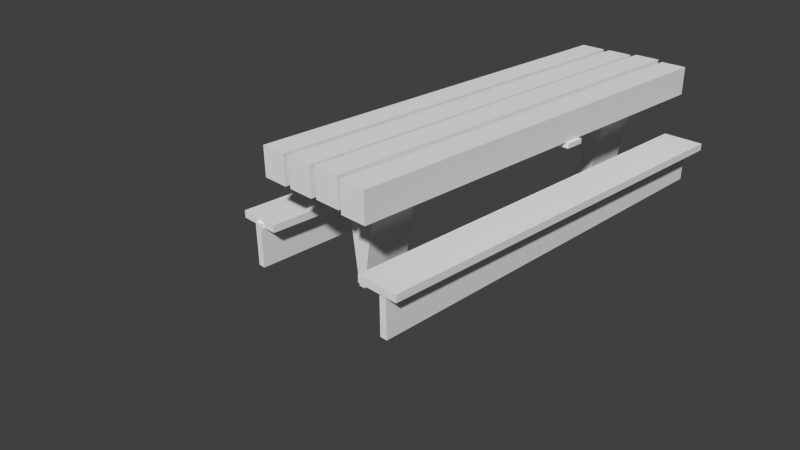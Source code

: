 # Source: Picnic_Table2.blend  (saved by Blender 2.69.0; exported with 4.5.12 LTS)
import bpy
from mathutils import Matrix  # noqa: F401  (used for matrix-valued properties, if any)

bpy.ops.wm.read_factory_settings(use_empty=True)
scene = bpy.context.scene
scene.name = 'Scene'

# ---- collections
col_collection_1 = bpy.data.collections.new('Collection 1'); scene.collection.children.link(col_collection_1)

# ---- materials (node trees are filled in below, after node groups)
mat_material = bpy.data.materials.new('Material')
mat_material.alpha_threshold = 0.0
mat_material.use_transparent_shadow = False
mat_material.roughness = 0.5
mat_material.line_color = (0.0, 0.0, 0.0, 1.0)

# ---- material node trees

# ---- world
world_world = bpy.data.worlds.new('World'); scene.world = world_world
world_world.color = (0.05088, 0.05088, 0.05088)
world_world.use_sun_shadow = False
world_world.sun_shadow_jitter_overblur = 0.0
world_world.cycles.sampling_method = 'MANUAL'
world_world.cycles.sample_map_resolution = 256

# ---- cameras
cam_camera = bpy.data.cameras.new('Camera')
cam_camera.clip_end = 100.0
cam_camera.lens = 35.0
cam_camera.sensor_width = 32.0
cam_camera.sensor_height = 18.0
cam_camera.ortho_scale = 7.314
cam_camera.dof.focus_distance = 0.0
cam_camera.dof.aperture_fstop = 128.0

# ---- meshes
me_cube_011 = bpy.data.meshes.new('Cube.011')
me_cube_011.from_pydata([(-1.0, -1.0, 0.7991), (-1.0, -0.7112, 0.7991), (1.0, -0.7112, 0.7991), (1.0, -1.0, 0.7991), (-1.0, -1.0, 0.8731), (-1.0, -0.7112, 0.8731), (1.0, -0.7112, 0.8731), (1.0, -1.0, 0.8731)], [], [(4, 5, 1, 0), (5, 6, 2, 1), (6, 7, 3, 2), (7, 4, 0, 3), (0, 1, 2, 3), (7, 6, 5, 4)])
_uv = me_cube_011.uv_layers.new(name='UVMap')
_uv.uv.foreach_set('vector', [0.7107, 0.05235, 0.819, 0.05235, 0.819, 0.01535, 0.7107, 0.01535, 0.1474, 0.05235, 0.8974, 0.05235, 0.8974, 0.01535, 0.1474, 0.01535, 0.819, 0.05235, 0.7107, 0.05235, 0.7107, 0.01535, 0.819, 0.01535, 0.1474, 0.05235, -0.6026, 0.05235, -0.6026, 0.01535, 0.1474, 0.01535, 0.1474, 0.781, 0.1474, 0.9254, 0.8974, 0.9254, 0.8974, 0.781, 0.1474, 0.781, 0.1474, 0.9254, -0.6026, 0.9254, -0.6026, 0.781])
me_cube_011.use_remesh_preserve_volume = False
me_cube_011.use_remesh_preserve_attributes = False
me_cube_011.use_mirror_vertex_groups = False
me_cube_011.update()
me_cube_010 = bpy.data.meshes.new('Cube.010')
me_cube_010.from_pydata([(0.3646, -3.4, -0.7301), (0.3646, 3.031, -0.7301), (1.0, 3.031, -0.7301), (1.0, -3.4, -0.7301), (0.3646, -3.4, -0.6213), (0.3646, 3.031, -0.6213), (1.0, 3.031, -0.6213), (1.0, -3.4, -0.6213)], [], [(4, 5, 1, 0), (5, 6, 2, 1), (6, 7, 3, 2), (7, 4, 0, 3), (0, 1, 2, 3), (7, 6, 5, 4)])
_uv = me_cube_010.uv_layers.new(name='UV coord')
_uv.uv.foreach_set('vector', [0.0, 0.0, 1.0, 0.0, 1.0, 1.0, 0.0, 1.0, 0.0, 0.0, 1.0, 0.0, 1.0, 1.0, 0.0, 1.0, 0.0, 0.0, 1.0, 0.0, 1.0, 1.0, 0.0, 1.0, 0.0, 0.0, 1.0, 0.0, 1.0, 1.0, 0.0, 1.0, 0.0, 0.0, 1.0, 0.0, 1.0, 1.0, 0.0, 1.0, 0.0, 0.0, 1.0, 0.0, 1.0, 1.0, 0.0, 1.0])
me_cube_010.use_remesh_preserve_volume = False
me_cube_010.use_remesh_preserve_attributes = False
me_cube_010.use_mirror_vertex_groups = False
me_cube_010.update()
me_cube_009 = bpy.data.meshes.new('Cube.009')
me_cube_009.from_pydata([(0.3646, -3.4, -0.7301), (0.3646, 3.031, -0.7301), (1.0, 3.031, -0.7301), (1.0, -3.4, -0.7301), (0.3646, -3.4, -0.6213), (0.3646, 3.031, -0.6213), (1.0, 3.031, -0.6213), (1.0, -3.4, -0.6213)], [], [(4, 5, 1, 0), (5, 6, 2, 1), (6, 7, 3, 2), (7, 4, 0, 3), (0, 1, 2, 3), (7, 6, 5, 4)])
_uv = me_cube_009.uv_layers.new(name='UV coord')
_uv.uv.foreach_set('vector', [0.05609, 0.0926, 0.05609, 0.9587, 0.01528, 0.9587, 0.01528, 0.0926, 0.05609, 0.9587, 0.2943, 0.9587, 0.2943, 0.9733, 0.05609, 0.9733, 0.2943, 0.9587, 0.2943, 0.0926, 0.3352, 0.0926, 0.3352, 0.9587, 0.2943, 0.0926, 0.05609, 0.0926, 0.05609, 0.07795, 0.2943, 0.07795, 0.5734, 0.0926, 0.5734, 0.9587, 0.3352, 0.9587, 0.3352, 0.0926, 0.2943, 0.0926, 0.2943, 0.9587, 0.05609, 0.9587, 0.05609, 0.0926])
me_cube_009.use_remesh_preserve_volume = False
me_cube_009.use_remesh_preserve_attributes = False
me_cube_009.use_mirror_vertex_groups = False
me_cube_009.update()
me_cube_007 = bpy.data.meshes.new('Cube.007')
me_cube_007.from_pydata([(0.3646, -3.4, -0.7301), (0.3646, 3.031, -0.7301), (1.0, 3.031, -0.7301), (1.0, -3.4, -0.7301), (0.3646, -3.4, -0.6213), (0.3646, 3.031, -0.6213), (1.0, 3.031, -0.6213), (1.0, -3.4, -0.6213)], [], [(4, 5, 1, 0), (5, 6, 2, 1), (6, 7, 3, 2), (7, 4, 0, 3), (0, 1, 2, 3), (7, 6, 5, 4)])
_uv = me_cube_007.uv_layers.new(name='UVMap')
_uv.uv.foreach_set('vector', [0.056, 0.04142, 0.056, 0.9605, 0.01519, 0.9605, 0.01519, 0.04142, 0.056, 0.9605, 0.2943, 0.9605, 0.2943, 0.9761, 0.056, 0.9761, 0.2943, 0.9605, 0.2943, 0.04142, 0.3351, 0.04142, 0.3351, 0.9605, 0.2943, 0.04142, 0.056, 0.04142, 0.056, 0.02586, 0.2943, 0.02586, 0.5733, 0.04142, 0.5733, 0.9605, 0.3351, 0.9605, 0.3351, 0.04142, 0.2943, 0.04142, 0.2943, 0.9605, 0.056, 0.9605, 0.056, 0.04142])
me_cube_007.use_remesh_preserve_volume = False
me_cube_007.use_remesh_preserve_attributes = False
me_cube_007.use_mirror_vertex_groups = False
me_cube_007.update()
me_cube_006 = bpy.data.meshes.new('Cube.006')
me_cube_006.from_pydata([(0.3646, -3.4, -0.7301), (0.3646, 3.031, -0.7301), (1.0, 3.031, -0.7301), (1.0, -3.4, -0.7301), (0.3646, -3.4, -0.6213), (0.3646, 3.031, -0.6213), (1.0, 3.031, -0.6213), (1.0, -3.4, -0.6213)], [], [(4, 5, 1, 0), (5, 6, 2, 1), (6, 7, 3, 2), (7, 4, 0, 3), (0, 1, 2, 3), (7, 6, 5, 4)])
_uv = me_cube_006.uv_layers.new(name='UVMap')
_uv.uv.foreach_set('vector', [0.05205, 0.9369, 0.05205, 0.02061, 0.02, 0.02061, 0.02, 0.9369, 0.05205, 0.02061, 0.2392, 0.02061, 0.2392, 0.005099, 0.05205, 0.005099, 0.2392, 0.02061, 0.2392, 0.9369, 0.2712, 0.9369, 0.2712, 0.02061, 0.2392, 0.9369, 0.05205, 0.9369, 0.05205, 0.9524, 0.2392, 0.9524, 0.4583, 0.9369, 0.4583, 0.02061, 0.2712, 0.02061, 0.2712, 0.9369, 0.2392, 0.9369, 0.2392, 0.02061, 0.05205, 0.02061, 0.05205, 0.9369])
me_cube_006.use_remesh_preserve_volume = False
me_cube_006.use_remesh_preserve_attributes = False
me_cube_006.use_mirror_vertex_groups = False
me_cube_006.update()
me_cube_005 = bpy.data.meshes.new('Cube.005')
me_cube_005.from_pydata([(-1.0, -1.0, -3.314), (-1.0, 1.0, -3.314), (-0.7244, 1.0, -3.314), (-0.7244, -1.0, -3.314), (-1.581, -1.0, 1.0), (-1.581, 1.0, 1.0), (0.01565, 1.0, 1.0), (0.01565, -1.0, 1.0)], [], [(4, 5, 1, 0), (5, 6, 2, 1), (6, 7, 3, 2), (7, 4, 0, 3), (0, 1, 2, 3), (7, 6, 5, 4)])
_uv = me_cube_005.uv_layers.new(name='UVMap')
_uv.uv.foreach_set('vector', [0.2988, 0.5075, 0.5071, 0.5075, 0.2993, 0.8586, 0.2633, 0.8586, 0.3151, 0.3466, 0.1806, 0.3466, 0.1355, -0.004487, 0.3506, -0.004487, -0.006896, 0.5075, 0.2013, 0.5075, 0.2465, 0.8586, 0.2106, 0.8586, 0.2013, 0.5075, 0.2988, 0.5075, 0.2633, 0.8586, 0.2465, 0.8586, 0.2633, 0.8586, 0.2471, 1.019, 0.2672, 1.019, 0.2465, 0.8586, 0.2013, 0.5075, 0.1806, 0.3466, 0.3151, 0.3466, 0.2988, 0.5075])
me_cube_005.use_remesh_preserve_volume = False
me_cube_005.use_remesh_preserve_attributes = False
me_cube_005.use_mirror_vertex_groups = False
me_cube_005.update()
me_cube_004 = bpy.data.meshes.new('Cube.004')
me_cube_004.from_pydata([(-1.0, -1.0, -3.159), (-1.0, 1.0, -3.159), (-0.7244, 1.0, -3.159), (-0.7244, -1.0, -3.159), (-1.581, -1.0, 1.0), (-1.581, 1.0, 1.0), (0.01565, 1.0, 1.0), (0.01565, -1.0, 1.0)], [], [(4, 5, 1, 0), (5, 6, 2, 1), (6, 7, 3, 2), (7, 4, 0, 3), (0, 1, 2, 3), (7, 6, 5, 4)])
_uv = me_cube_004.uv_layers.new(name='UV coord')
_uv.uv.foreach_set('vector', [0.0, 0.0, 1.0, 0.0, 1.0, 1.0, 0.0, 1.0, 0.0, 0.0, 1.0, 0.0, 1.0, 1.0, 0.0, 1.0, 0.0, 0.0, 1.0, 0.0, 1.0, 1.0, 0.0, 1.0, 0.0, 0.0, 1.0, 0.0, 1.0, 1.0, 0.0, 1.0, 0.0, 0.0, 1.0, 0.0, 1.0, 1.0, 0.0, 1.0, 0.0, 0.0, 1.0, 0.0, 1.0, 1.0, 0.0, 1.0])
me_cube_004.use_remesh_preserve_volume = False
me_cube_004.use_remesh_preserve_attributes = False
me_cube_004.use_mirror_vertex_groups = False
me_cube_004.update()
me_cube_003 = bpy.data.meshes.new('Cube.003')
me_cube_003.from_pydata([(1.0, 5.464, 0.5716), (1.0, -1.0, 0.5716), (0.6, -1.0, 0.5716), (0.6, 5.464, 0.5716), (1.0, 5.464, 1.0), (1.0, -1.0, 1.0), (0.6, -1.0, 1.0), (0.6, 5.464, 1.0)], [], [(0, 1, 2, 3), (4, 7, 6, 5), (0, 4, 5, 1), (1, 5, 6, 2), (2, 6, 7, 3), (4, 0, 3, 7)])
_uv = me_cube_003.uv_layers.new(name='UVMap')
_uv.uv.foreach_set('vector', [0.3023, 0.4976, 0.3023, 0.06908, 0.1523, 0.06908, 0.1523, 0.4976, 0.3023, 0.526, 0.1523, 0.526, 0.1523, 0.9544, 0.3023, 0.9544, 0.463, 0.526, 0.3023, 0.526, 0.3023, 0.9544, 0.463, 0.9544, 0.3023, 0.9828, 0.3023, 0.9544, 0.1523, 0.9544, 0.1523, 0.9828, -0.008317, 0.9544, 0.1523, 0.9544, 0.1523, 0.526, -0.008317, 0.526, 0.3023, 0.526, 0.3023, 0.4976, 0.1523, 0.4976, 0.1523, 0.526])
me_cube_003.materials.append(mat_material)
me_cube_003.use_remesh_preserve_volume = False
me_cube_003.use_remesh_preserve_attributes = False
me_cube_003.use_mirror_vertex_groups = False
me_cube_003.update()
me_cube_002 = bpy.data.meshes.new('Cube.002')
me_cube_002.from_pydata([(1.0, 5.464, 0.5716), (1.0, -1.0, 0.5716), (0.6, -1.0, 0.5716), (0.6, 5.464, 0.5716), (1.0, 5.464, 1.0), (1.0, -1.0, 1.0), (0.6, -1.0, 1.0), (0.6, 5.464, 1.0)], [], [(0, 1, 2, 3), (4, 7, 6, 5), (0, 4, 5, 1), (1, 5, 6, 2), (2, 6, 7, 3), (4, 0, 3, 7)])
_uv = me_cube_002.uv_layers.new(name='UVMap')
_uv.uv.foreach_set('vector', [0.8337, 0.4728, 0.8337, 0.02445, 0.6837, 0.02445, 0.6837, 0.4728, 0.8337, 0.5025, 0.6837, 0.5025, 0.6837, 0.9509, 0.8337, 0.9509, 0.9943, 0.5025, 0.8337, 0.5025, 0.8337, 0.9509, 0.9943, 0.9509, 0.8337, 0.9807, 0.8337, 0.9509, 0.6837, 0.9509, 0.6837, 0.9807, 0.523, 0.9509, 0.6837, 0.9509, 0.6837, 0.5025, 0.523, 0.5025, 0.8337, 0.5025, 0.8337, 0.4728, 0.6837, 0.4728, 0.6837, 0.5025])
me_cube_002.materials.append(mat_material)
me_cube_002.use_remesh_preserve_volume = False
me_cube_002.use_remesh_preserve_attributes = False
me_cube_002.use_mirror_vertex_groups = False
me_cube_002.update()
me_cube_001 = bpy.data.meshes.new('Cube.001')
me_cube_001.from_pydata([(1.0, 5.464, 0.5716), (1.0, -1.0, 0.5716), (0.6, -1.0, 0.5716), (0.6, 5.464, 0.5716), (1.0, 5.464, 1.0), (1.0, -1.0, 1.0), (0.6, -1.0, 1.0), (0.6, 5.464, 1.0)], [], [(0, 1, 2, 3), (4, 7, 6, 5), (0, 4, 5, 1), (1, 5, 6, 2), (2, 6, 7, 3), (4, 0, 3, 7)])
_uv = me_cube_001.uv_layers.new(name='UVMap')
_uv.uv.foreach_set('vector', [0.5729, 0.524, 0.5791, 0.109, 0.4514, 0.1089, 0.4453, 0.5239, 0.5725, 0.5515, 0.4449, 0.5514, 0.4387, 0.9665, 0.5663, 0.9665, 0.7092, 0.5515, 0.5725, 0.5515, 0.5663, 0.9665, 0.7031, 0.9666, 0.5659, 0.994, 0.5663, 0.9665, 0.4387, 0.9665, 0.4383, 0.994, 0.302, 0.9664, 0.4387, 0.9665, 0.4449, 0.5514, 0.3082, 0.5514, 0.5725, 0.5515, 0.5729, 0.524, 0.4453, 0.5239, 0.4449, 0.5514])
me_cube_001.materials.append(mat_material)
me_cube_001.use_remesh_preserve_volume = False
me_cube_001.use_remesh_preserve_attributes = False
me_cube_001.use_mirror_vertex_groups = False
me_cube_001.update()
me_cube = bpy.data.meshes.new('Cube')
me_cube.from_pydata([(1.0, 5.464, 0.5716), (1.0, -1.0, 0.5716), (0.6, -1.0, 0.5716), (0.6, 5.464, 0.5716), (1.0, 5.464, 1.0), (1.0, -1.0, 1.0), (0.6, -1.0, 1.0), (0.6, 5.464, 1.0)], [], [(0, 1, 2, 3), (4, 7, 6, 5), (0, 4, 5, 1), (1, 5, 6, 2), (2, 6, 7, 3), (4, 0, 3, 7)])
_uv = me_cube.uv_layers.new(name='UVMap')
_uv.uv.foreach_set('vector', [0.3689, 0.9329, 0.3689, 0.09067, 0.2322, 0.09067, 0.2322, 0.9329, 0.5152, 0.9329, 0.6518, 0.9329, 0.6518, 0.09067, 0.5152, 0.09067, 0.3689, 0.9329, 0.5152, 0.9329, 0.5152, 0.09067, 0.3689, 0.09067, 0.3689, 0.09067, 0.3689, 0.03485, 0.2322, 0.03485, 0.2322, 0.09067, 0.2322, 0.09067, 0.08587, 0.09067, 0.08587, 0.9329, 0.2322, 0.9329, 0.3689, 0.9887, 0.3689, 0.9329, 0.2322, 0.9329, 0.2322, 0.9887])
me_cube.materials.append(mat_material)
me_cube.use_remesh_preserve_volume = False
me_cube.use_remesh_preserve_attributes = False
me_cube.use_mirror_vertex_groups = False
me_cube.update()

# ---- objects
ob_cube_010 = bpy.data.objects.new('Cube.010', me_cube_011)
ob_cube_008 = bpy.data.objects.new('Cube.008', me_cube_010)
ob_cube_009 = bpy.data.objects.new('Cube.009', me_cube_009)
ob_cube_007 = bpy.data.objects.new('Cube.007', me_cube_007)
ob_cube_006 = bpy.data.objects.new('Cube.006', me_cube_006)
ob_cube_005 = bpy.data.objects.new('Cube.005', me_cube_005)
ob_cube_004 = bpy.data.objects.new('Cube.004', me_cube_004)
ob_cube_003 = bpy.data.objects.new('Cube.003', me_cube_003)
ob_cube_002 = bpy.data.objects.new('Cube.002', me_cube_002)
ob_cube_001 = bpy.data.objects.new('Cube.001', me_cube_001)
ob_cube = bpy.data.objects.new('Cube', me_cube)
ob_camera = bpy.data.objects.new('Camera', cam_camera)

# ---- transforms, parenting, visibility, modifiers, constraints
ob_cube_010.location = (0.0597, 3.562, 0.2316)
ob_cube_010.lineart.crease_threshold = 0.0
ob_cube_008.location = (0.5019, 2.078, 0.7353)
ob_cube_008.rotation_euler = (5.86, 1.564, 9.015)
ob_cube_008.lineart.crease_threshold = 0.0
ob_cube_009.location = (-1.887, 2.08, 0.7317)
ob_cube_009.rotation_euler = (5.86, 1.564, 9.015)
ob_cube_009.lineart.crease_threshold = 0.0
ob_cube_007.location = (0.4619, 2.432, 1.045)
ob_cube_007.lineart.crease_threshold = 0.0
ob_cube_006.location = (-1.897, 2.504, 1.026)
ob_cube_006.lineart.crease_threshold = 0.0
ob_cube_005.location = (0.3564, 0.09829, 0.8088)
ob_cube_005.scale = (0.3541, 0.3541, 0.3541)
ob_cube_005.lineart.crease_threshold = 0.0
ob_cube_004.location = (0.4006, 4.787, 0.7552)
ob_cube_004.scale = (0.3541, 0.3541, 0.3541)
ob_cube_004.lineart.crease_threshold = 0.0
ob_cube_003.location = (-1.485, 0.04782, 0.519)
ob_cube_003.lock_rotations_4d = False
ob_cube_003.empty_display_type = 'ARROWS'
ob_cube_003.lineart.crease_threshold = 0.0
ob_cube_002.location = (-0.9787, 0.04338, 0.5255)
ob_cube_002.lock_rotations_4d = False
ob_cube_002.empty_display_type = 'ARROWS'
ob_cube_002.lineart.crease_threshold = 0.0
ob_cube_001.location = (-0.4729, 0.03723, 0.5506)
ob_cube_001.lock_rotations_4d = False
ob_cube_001.empty_display_type = 'ARROWS'
ob_cube_001.lineart.crease_threshold = 0.0
ob_cube.location = (0.01483, 0.0, 0.5381)
ob_cube.lock_rotations_4d = False
ob_cube.empty_display_type = 'ARROWS'
ob_cube.lineart.crease_threshold = 0.0
ob_camera.location = (7.481, -6.508, 5.344)
ob_camera.rotation_euler = (1.109, 0.01082, 0.8149)
ob_camera.lock_rotations_4d = False
ob_camera.empty_display_type = 'ARROWS'
ob_camera.color = (0.0, 0.0, 0.0, 0.0)
ob_camera.display_type = 'WIRE'
ob_camera.lineart.crease_threshold = 0.0

# ---- collection membership
col_collection_1.objects.link(ob_cube_010)
col_collection_1.objects.link(ob_cube_008)
col_collection_1.objects.link(ob_cube_009)
col_collection_1.objects.link(ob_cube_007)
col_collection_1.objects.link(ob_cube_006)
col_collection_1.objects.link(ob_cube_005)
col_collection_1.objects.link(ob_cube_004)
col_collection_1.objects.link(ob_cube_003)
col_collection_1.objects.link(ob_cube_002)
col_collection_1.objects.link(ob_cube_001)
col_collection_1.objects.link(ob_cube)
col_collection_1.objects.link(ob_camera)

# ---- scene / render settings (as saved in the file)
scene.camera = ob_camera
scene.frame_start = 1; scene.frame_end = 250; scene.frame_set(1)
scene.render.engine = 'BLENDER_EEVEE_NEXT'
scene.render.image_settings.compression = 90
scene.render.resolution_percentage = 50
scene.render.dither_intensity = 0.0
scene.cycles.use_denoising = False
scene.cycles.samples = 10
scene.cycles.sampling_pattern = 'TABULATED_SOBOL'
scene.cycles.light_sampling_threshold = 0.0
scene.cycles.use_adaptive_sampling = False
scene.cycles.use_light_tree = False
scene.cycles.blur_glossy = 0.0
scene.cycles.volume_bounces = 1
scene.cycles.pixel_filter_type = 'GAUSSIAN'
scene.cycles.sample_clamp_indirect = 0.0
scene.view_settings.view_transform = 'Standard'
bpy.context.view_layer.update()

# ---- added for rendering (the .blend has no usable light): sun
light_auto_sun = bpy.data.lights.new('AutoSun', 'SUN')
light_auto_sun.energy = 3.0
light_auto_sun.angle = 0.0523599
ob_auto_sun = bpy.data.objects.new('AutoSun', light_auto_sun)
scene.collection.objects.link(ob_auto_sun)
ob_auto_sun.rotation_euler = (0.872665, 0.174533, 0.523599)
bpy.context.view_layer.update()
